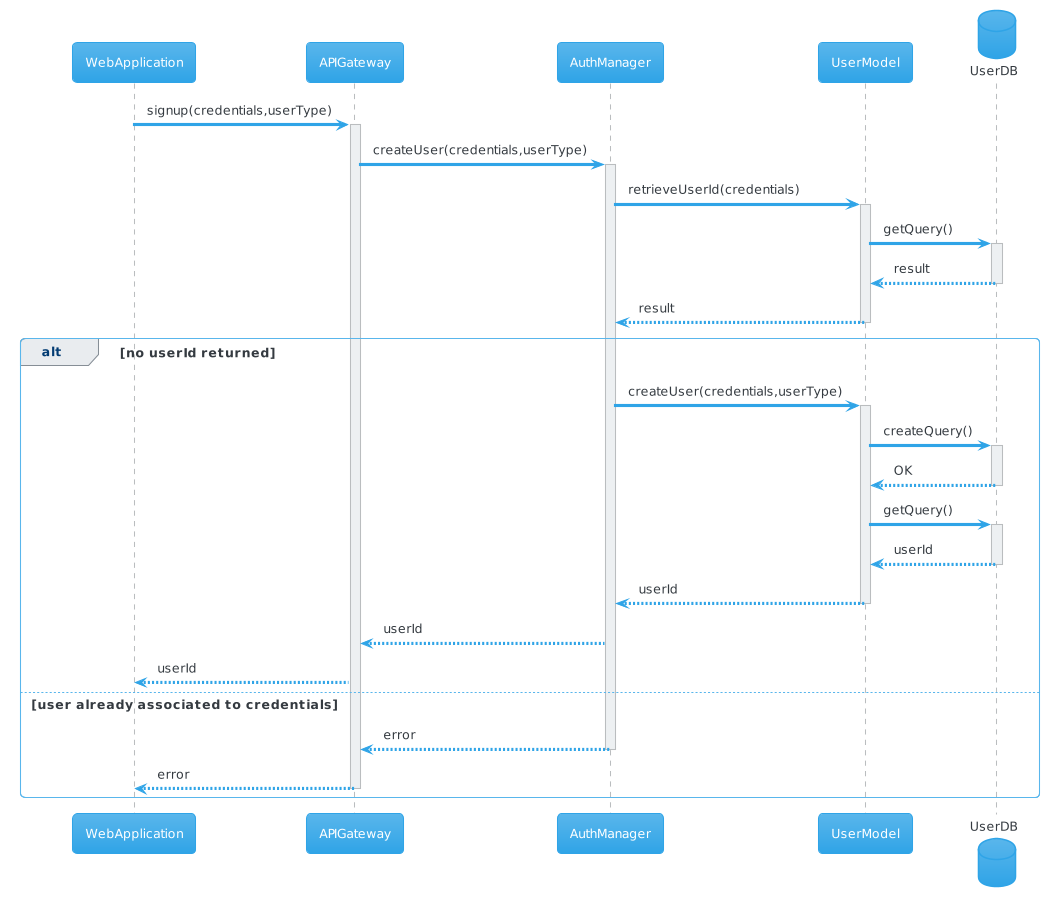

The diagram above was rendered by PlantUML. Its source (embedded in the PNG):
@startuml
!theme cerulean
participant WebApplication as webapp
participant APIGateway as gateway
participant AuthManager as authManager
participant UserModel as userModel
database UserDB as userDB
webapp -> gateway : signup(credentials,userType)
activate gateway
gateway -> authManager : createUser(credentials,userType)
activate authManager
authManager -> userModel: retrieveUserId(credentials)
activate userModel
userModel -> userDB: getQuery()
activate userDB
userDB --> userModel: result
deactivate userDB
userModel --> authManager: result
deactivate userModel
alt no userId returned
authManager -> userModel: createUser(credentials,userType)
activate userModel
userModel -> userDB: createQuery()
activate userDB
userDB --> userModel: OK
deactivate userDB
userModel -> userDB: getQuery()
activate userDB
userDB --> userModel: userId
deactivate userDB
userModel --> authManager: userId
deactivate userModel
authManager --> gateway: userId
gateway --> webapp: userId
else user already associated to credentials
authManager --> gateway: error
deactivate authManager
gateway --> webapp: error
deactivate gateway
end
@enduml